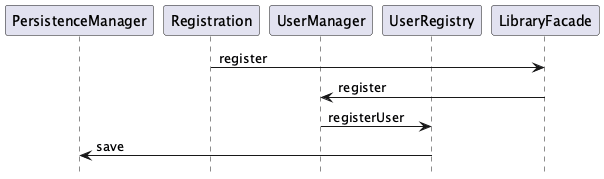

The diagram above was rendered by PlantUML. Its source (embedded in the PNG):
@startuml
hide footbox
participant "PersistenceManager" as E1
participant "Registration" as E2
participant "UserManager" as E3
participant "UserRegistry" as E4
participant "LibraryFacade" as E5
E2 -> E5: register
E5 -> E3: register
E3 -> E4: registerUser
E4 -> E1: save
@enduml